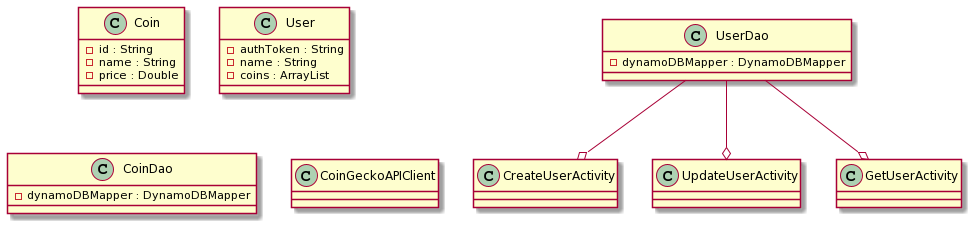

The diagram above was rendered by PlantUML. Its source (embedded in the PNG):
@startuml
class Coin {
- id : String
- name : String
- price : Double
}

class User {
- authToken : String
- name : String
- coins : ArrayList
}

class CoinDao {
- dynamoDBMapper : DynamoDBMapper
}

class CoinGeckoAPIClient {

}

class UserDao {
- dynamoDBMapper : DynamoDBMapper
}

class CreateUserActivity {

}

class UpdateUserActivity {

}

class GetUserActivity {

}

UserDao --o UpdateUserActivity
UserDao --o CreateUserActivity
UserDao --o GetUserActivity
@enduml